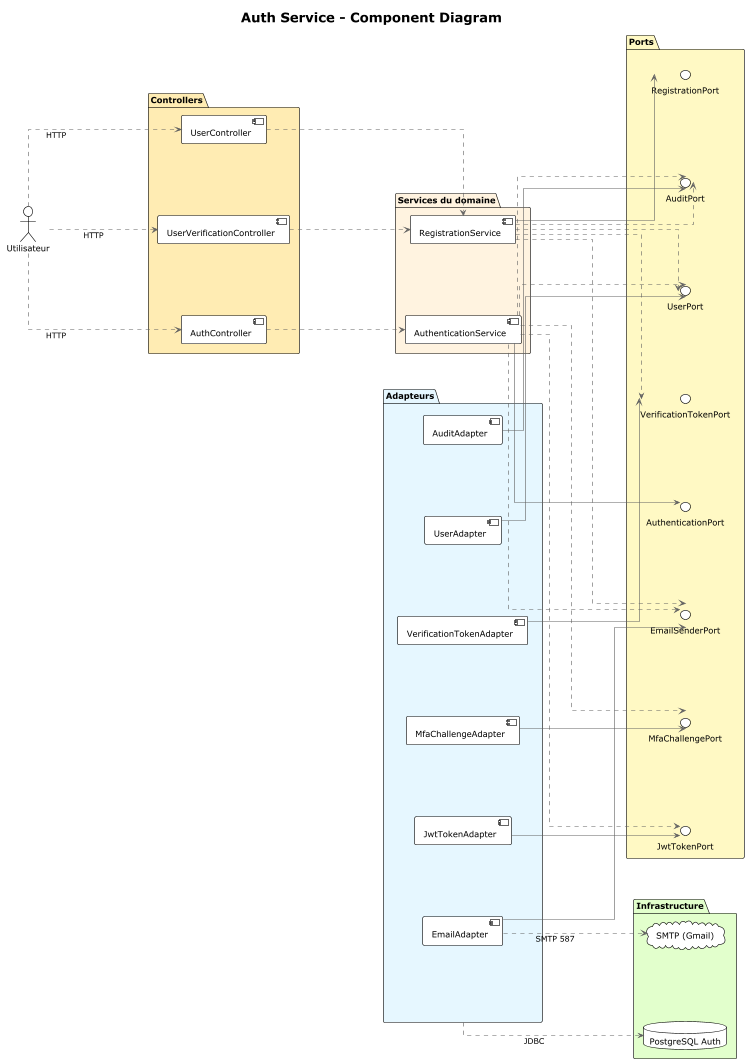

The diagram above was rendered by PlantUML. Its source (embedded in the PNG):
@startuml "Auth Service - Component Diagram"
!theme plain
skinparam backgroundColor #FFFFFF
skinparam componentStyle uml2
skinparam linetype ortho
skinparam shadowing false
skinparam ArrowColor #606060
skinparam FontColor #404040
skinparam nodesep 120
skinparam ranksep 180
left to right direction

title "Auth Service - Component Diagram"

actor "Utilisateur" as Utilisateur

package "Controllers" #FFECB3 {
  [AuthController] as AuthCtrl
  [UserController] as UserCtrl
  [UserVerificationController] as UserVerifCtrl
}

package "Services du domaine" #FFF3E0 {
  [AuthenticationService] as AuthSvc
  [RegistrationService] as RegistrationSvc
}

package "Adapteurs" #E6F7FF {
  [UserAdapter] as UserAdapter
  [VerificationTokenAdapter] as VerificationTokenAdapter
  [MfaChallengeAdapter] as MfaChallengeAdapter
  [AuditAdapter] as AuditAdapter
  [JwtTokenAdapter] as JwtTokenAdapter
  [EmailAdapter] as EmailAdapter
}

package "Ports" #FFF9C4 {
  interface "UserPort" as IUserPort
  interface "VerificationTokenPort" as IVerifPort
  interface "MfaChallengePort" as IMfaPort
  interface "AuditPort" as IAuditPort
  interface "EmailSenderPort" as IEmailPort
  interface "JwtTokenPort" as IJwtPort
  interface "AuthenticationPort" as IAuthPort
  interface "RegistrationPort" as IRegPort
}

package "Infrastructure" #E2FFCC {
  database "PostgreSQL Auth" as DBAuth
  cloud "SMTP (Gmail)" as SMTP
}

' --- Flèches principales ---
Utilisateur ..> AuthCtrl : HTTP
Utilisateur ..> UserCtrl : HTTP
Utilisateur ..> UserVerifCtrl : HTTP
AuthCtrl ..> AuthSvc
UserCtrl ..> RegistrationSvc
UserVerifCtrl ..> RegistrationSvc
AuthSvc ..> IUserPort
AuthSvc ..> IMfaPort
AuthSvc ..> IEmailPort
AuthSvc ..> IAuditPort
AuthSvc ..> IJwtPort
RegistrationSvc ..> IUserPort
RegistrationSvc ..> IVerifPort
RegistrationSvc ..> IEmailPort
RegistrationSvc ..> IAuditPort
UserAdapter --> IUserPort
VerificationTokenAdapter --> IVerifPort
MfaChallengeAdapter --> IMfaPort
AuditAdapter --> IAuditPort
EmailAdapter --> IEmailPort
JwtTokenAdapter --> IJwtPort
"Adapteurs" ..> DBAuth : JDBC
EmailAdapter ..> SMTP : SMTP 587
RegistrationSvc --> IRegPort
AuthSvc --> IAuthPort
@enduml